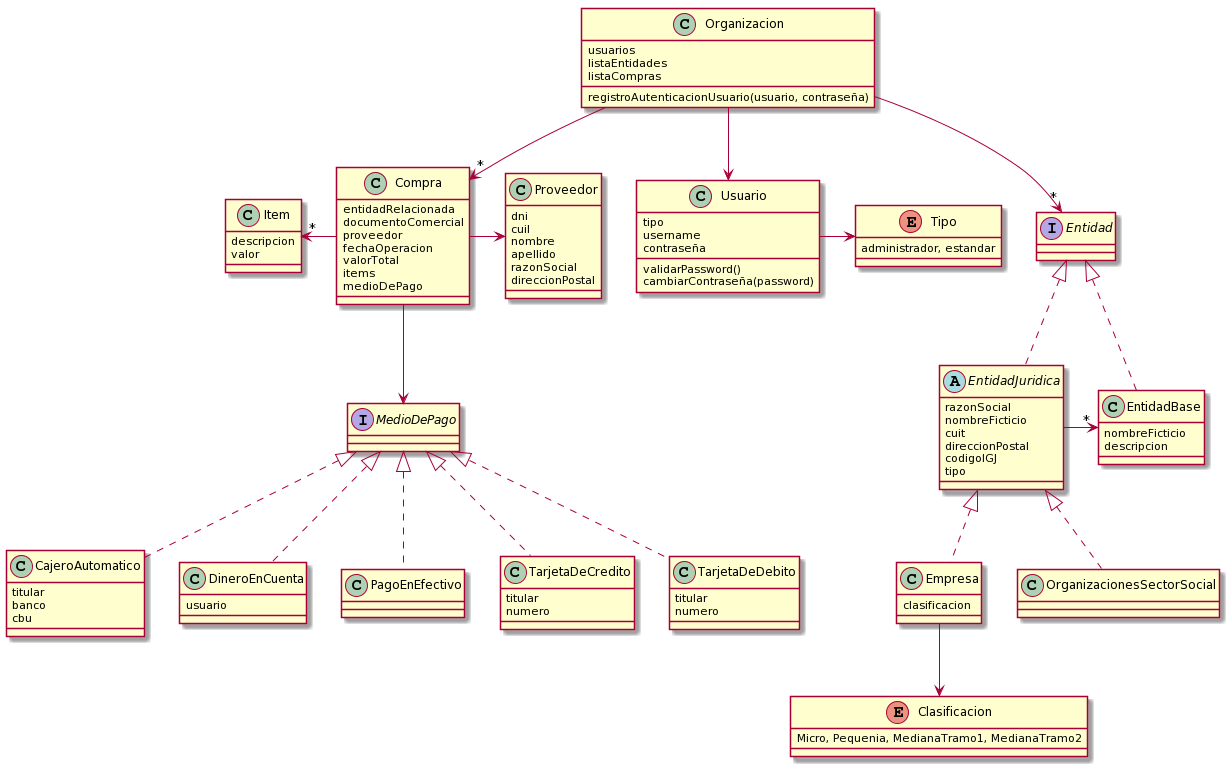

The diagram above was rendered by PlantUML. Its source (embedded in the PNG):
@startuml
class Organizacion{
usuarios
listaEntidades
listaCompras
registroAutenticacionUsuario(usuario, contraseña)
}
Organizacion --> Usuario
Organizacion --> "*" Entidad
Organizacion --> "*" Compra

class Compra{
    entidadRelacionada
    documentoComercial
    proveedor
    fechaOperacion
    valorTotal
    items
    medioDePago
}

class Proveedor{
    dni
    cuil
    nombre
    apellido
    razonSocial
    direccionPostal
}

class Item {
     descripcion
     valor
}

interface MedioDePago {
     
}

class CajeroAutomatico {
    titular
    banco
    cbu
}

class DineroEnCuenta{
    usuario
}

class PagoEnEfectivo {
}

class TarjetaDeCredito {
    titular
    numero
}

class TarjetaDeDebito {
    titular
    numero
}

interface Entidad {
}

Entidad <|.. EntidadJuridica
Entidad <|.. EntidadBase

abstract EntidadJuridica {
    razonSocial
    nombreFicticio
    cuit
    direccionPostal
    codigoIGJ
    tipo
}

class EntidadBase{
    nombreFicticio
    descripcion
}

class Empresa{
clasificacion
}

enum Clasificacion{
Micro, Pequenia, MedianaTramo1, MedianaTramo2
}

class OrganizacionesSectorSocial{
}

class Usuario{
tipo
username
contraseña
validarPassword()
cambiarContraseña(password)
}

enum Tipo {
administrador, estandar
}

Usuario -> Tipo

MedioDePago  <|.. CajeroAutomatico 
MedioDePago  <|.. DineroEnCuenta 
MedioDePago  <|.. PagoEnEfectivo
MedioDePago  <|.. TarjetaDeCredito
MedioDePago  <|.. TarjetaDeDebito 

Compra -> Proveedor
Compra -left-> "*" Item
Compra -down-> MedioDePago

EntidadJuridica -> "*"EntidadBase
EntidadJuridica <|.. Empresa
EntidadJuridica <|.. OrganizacionesSectorSocial
Empresa -down-> Clasificacion
@enduml